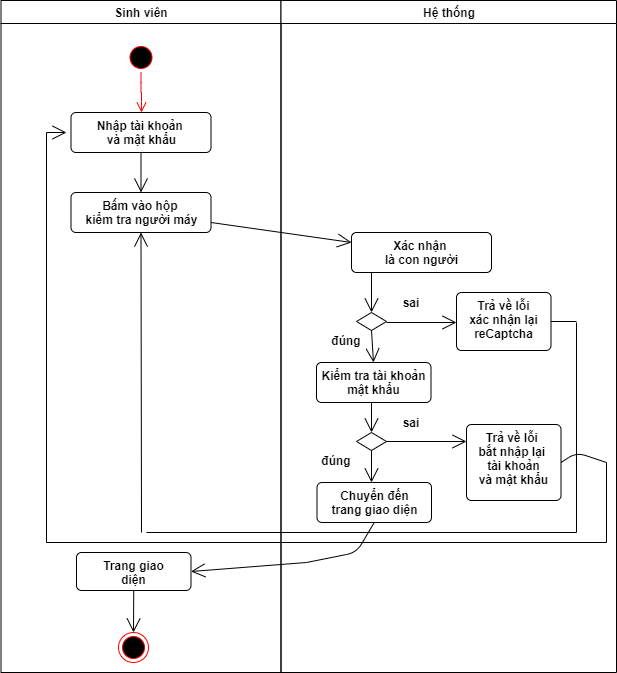

The diagram above was exported from draw.io. Its source (the exported page's mxGraphModel, read from the mxfile embedded in the PNG):
<mxGraphModel dx="1019" dy="503" grid="1" gridSize="10" guides="1" tooltips="1" connect="1" arrows="1" fold="1" page="1" pageScale="1" pageWidth="1169" pageHeight="826" background="#ffffff" math="0" shadow="0">
  <root>
    <mxCell id="0" />
    <mxCell id="1" parent="0" />
    <mxCell id="2" value="Sinh viên" style="swimlane;whiteSpace=wrap;fontStyle=1" parent="1" vertex="1">
      <mxGeometry x="164.5" y="128" width="280" height="672" as="geometry" />
    </mxCell>
    <mxCell id="8UlKio5sxyrmxS4qIeQ--41" value="" style="ellipse;html=1;shape=startState;fillColor=#000000;strokeColor=#ff0000;fontStyle=1" parent="2" vertex="1">
      <mxGeometry x="125" y="42" width="30" height="30" as="geometry" />
    </mxCell>
    <mxCell id="8UlKio5sxyrmxS4qIeQ--42" value="" style="edgeStyle=orthogonalEdgeStyle;html=1;verticalAlign=bottom;endArrow=open;endSize=8;strokeColor=#ff0000;fontStyle=1" parent="2" source="8UlKio5sxyrmxS4qIeQ--41" edge="1">
      <mxGeometry relative="1" as="geometry">
        <mxPoint x="140.5" y="112" as="targetPoint" />
      </mxGeometry>
    </mxCell>
    <mxCell id="8UlKio5sxyrmxS4qIeQ--43" value="Nhập tài khoản&amp;nbsp;&lt;br&gt;và mật khẩu&lt;br&gt;" style="html=1;align=center;verticalAlign=top;rounded=1;absoluteArcSize=1;arcSize=10;dashed=0;fontStyle=1" parent="2" vertex="1">
      <mxGeometry x="70" y="112" width="140" height="40" as="geometry" />
    </mxCell>
    <mxCell id="8UlKio5sxyrmxS4qIeQ--45" value="Bấm vào hộp&amp;nbsp;&lt;br&gt;kiểm tra người máy" style="html=1;align=center;verticalAlign=top;rounded=1;absoluteArcSize=1;arcSize=10;dashed=0;fontStyle=1" parent="2" vertex="1">
      <mxGeometry x="70" y="192" width="140" height="40" as="geometry" />
    </mxCell>
    <mxCell id="8UlKio5sxyrmxS4qIeQ--48" value="" style="endArrow=open;endFill=1;endSize=12;html=1;exitX=0.5;exitY=1;exitDx=0;exitDy=0;fontStyle=1" parent="2" source="8UlKio5sxyrmxS4qIeQ--43" target="8UlKio5sxyrmxS4qIeQ--45" edge="1">
      <mxGeometry width="160" relative="1" as="geometry">
        <mxPoint x="85.5" y="272" as="sourcePoint" />
        <mxPoint x="245.5" y="272" as="targetPoint" />
      </mxGeometry>
    </mxCell>
    <mxCell id="8UlKio5sxyrmxS4qIeQ--73" value="" style="endArrow=none;html=1;fontStyle=1" parent="2" edge="1">
      <mxGeometry width="50" height="50" relative="1" as="geometry">
        <mxPoint x="145.5" y="532" as="sourcePoint" />
        <mxPoint x="575.5" y="532" as="targetPoint" />
      </mxGeometry>
    </mxCell>
    <mxCell id="8UlKio5sxyrmxS4qIeQ--77" value="" style="endArrow=none;html=1;fontStyle=1" parent="2" edge="1">
      <mxGeometry width="50" height="50" relative="1" as="geometry">
        <mxPoint x="45.5" y="542" as="sourcePoint" />
        <mxPoint x="605.5" y="542" as="targetPoint" />
      </mxGeometry>
    </mxCell>
    <mxCell id="8UlKio5sxyrmxS4qIeQ--78" value="" style="endArrow=none;html=1;fontStyle=1" parent="2" edge="1">
      <mxGeometry width="50" height="50" relative="1" as="geometry">
        <mxPoint x="45.5" y="542" as="sourcePoint" />
        <mxPoint x="45.5" y="132" as="targetPoint" />
      </mxGeometry>
    </mxCell>
    <mxCell id="8UlKio5sxyrmxS4qIeQ--79" value="" style="endArrow=open;endFill=1;endSize=12;html=1;fontStyle=1" parent="2" edge="1">
      <mxGeometry width="160" relative="1" as="geometry">
        <mxPoint x="45.5" y="132" as="sourcePoint" />
        <mxPoint x="65.5" y="132" as="targetPoint" />
      </mxGeometry>
    </mxCell>
    <mxCell id="8UlKio5sxyrmxS4qIeQ--80" value="" style="endArrow=open;endFill=1;endSize=12;html=1;entryX=0.5;entryY=1;entryDx=0;entryDy=0;fontStyle=1" parent="2" target="8UlKio5sxyrmxS4qIeQ--45" edge="1">
      <mxGeometry width="160" relative="1" as="geometry">
        <mxPoint x="140.5" y="532" as="sourcePoint" />
        <mxPoint x="225.5" y="322" as="targetPoint" />
      </mxGeometry>
    </mxCell>
    <mxCell id="8UlKio5sxyrmxS4qIeQ--81" value="Trang giao&lt;br&gt;diện" style="html=1;align=center;verticalAlign=top;rounded=1;absoluteArcSize=1;arcSize=10;dashed=0;fontStyle=1" parent="2" vertex="1">
      <mxGeometry x="75.5" y="552" width="114.5" height="38" as="geometry" />
    </mxCell>
    <mxCell id="8UlKio5sxyrmxS4qIeQ--82" value="" style="ellipse;html=1;shape=endState;fillColor=#000000;strokeColor=#ff0000;fontStyle=1" parent="2" vertex="1">
      <mxGeometry x="117.5" y="632" width="30" height="30" as="geometry" />
    </mxCell>
    <mxCell id="8UlKio5sxyrmxS4qIeQ--83" value="" style="endArrow=open;endFill=1;endSize=12;html=1;exitX=0.5;exitY=1;exitDx=0;exitDy=0;entryX=0.5;entryY=0;entryDx=0;entryDy=0;fontStyle=1" parent="2" source="8UlKio5sxyrmxS4qIeQ--81" target="8UlKio5sxyrmxS4qIeQ--82" edge="1">
      <mxGeometry width="160" relative="1" as="geometry">
        <mxPoint x="225.5" y="612" as="sourcePoint" />
        <mxPoint x="385.5" y="612" as="targetPoint" />
      </mxGeometry>
    </mxCell>
    <mxCell id="3" value="Hệ thống" style="swimlane;whiteSpace=wrap;fontStyle=1" parent="1" vertex="1">
      <mxGeometry x="444.5" y="128" width="335.5" height="672" as="geometry" />
    </mxCell>
    <mxCell id="8UlKio5sxyrmxS4qIeQ--44" value="Xác nhận&amp;nbsp;&lt;br&gt;là con người" style="html=1;align=center;verticalAlign=top;rounded=1;absoluteArcSize=1;arcSize=10;dashed=0;fontStyle=1" parent="3" vertex="1">
      <mxGeometry x="70.5" y="232" width="140" height="40" as="geometry" />
    </mxCell>
    <mxCell id="8UlKio5sxyrmxS4qIeQ--50" value="" style="rhombus;fontStyle=1" parent="3" vertex="1">
      <mxGeometry x="75.5" y="312" width="30" height="18" as="geometry" />
    </mxCell>
    <mxCell id="8UlKio5sxyrmxS4qIeQ--52" value="" style="endArrow=open;endFill=1;endSize=12;html=1;entryX=0.5;entryY=0;entryDx=0;entryDy=0;fontStyle=1" parent="3" target="8UlKio5sxyrmxS4qIeQ--50" edge="1">
      <mxGeometry width="160" relative="1" as="geometry">
        <mxPoint x="90.5" y="272" as="sourcePoint" />
        <mxPoint x="35.5" y="322" as="targetPoint" />
      </mxGeometry>
    </mxCell>
    <mxCell id="8UlKio5sxyrmxS4qIeQ--53" value="Kiểm tra tài khoản&lt;br&gt;mật khẩu" style="html=1;align=center;verticalAlign=top;rounded=1;absoluteArcSize=1;arcSize=10;dashed=0;fontStyle=1" parent="3" vertex="1">
      <mxGeometry x="35.5" y="362" width="114.5" height="40" as="geometry" />
    </mxCell>
    <mxCell id="8UlKio5sxyrmxS4qIeQ--54" value="" style="endArrow=open;endFill=1;endSize=12;html=1;exitX=0.5;exitY=1;exitDx=0;exitDy=0;fontStyle=1" parent="3" source="8UlKio5sxyrmxS4qIeQ--50" edge="1">
      <mxGeometry width="160" relative="1" as="geometry">
        <mxPoint x="-154.5" y="342" as="sourcePoint" />
        <mxPoint x="92.5" y="362" as="targetPoint" />
      </mxGeometry>
    </mxCell>
    <mxCell id="8UlKio5sxyrmxS4qIeQ--56" value="đúng" style="text;html=1;strokeColor=none;fillColor=none;align=center;verticalAlign=middle;whiteSpace=wrap;rounded=0;fontStyle=1" parent="3" vertex="1">
      <mxGeometry x="45.5" y="330" width="40" height="20" as="geometry" />
    </mxCell>
    <mxCell id="8UlKio5sxyrmxS4qIeQ--57" value="sai" style="text;html=1;strokeColor=none;fillColor=none;align=center;verticalAlign=middle;whiteSpace=wrap;rounded=0;fontStyle=1" parent="3" vertex="1">
      <mxGeometry x="110.5" y="292" width="40" height="20" as="geometry" />
    </mxCell>
    <mxCell id="8UlKio5sxyrmxS4qIeQ--58" value="Trả về lỗi&lt;br&gt;xác nhận lại&lt;br&gt;reCaptcha" style="html=1;align=center;verticalAlign=top;rounded=1;absoluteArcSize=1;arcSize=10;dashed=0;fontStyle=1" parent="3" vertex="1">
      <mxGeometry x="175.5" y="292" width="94.5" height="58" as="geometry" />
    </mxCell>
    <mxCell id="8UlKio5sxyrmxS4qIeQ--59" value="" style="endArrow=open;endFill=1;endSize=12;html=1;fontStyle=1" parent="3" edge="1">
      <mxGeometry width="160" relative="1" as="geometry">
        <mxPoint x="105.5" y="322" as="sourcePoint" />
        <mxPoint x="175.5" y="322" as="targetPoint" />
      </mxGeometry>
    </mxCell>
    <mxCell id="8UlKio5sxyrmxS4qIeQ--60" value="" style="rhombus;fontStyle=1" parent="3" vertex="1">
      <mxGeometry x="75.5" y="432" width="30" height="18" as="geometry" />
    </mxCell>
    <mxCell id="8UlKio5sxyrmxS4qIeQ--63" value="" style="endArrow=open;endFill=1;endSize=12;html=1;entryX=0.5;entryY=0;entryDx=0;entryDy=0;fontStyle=1" parent="3" target="8UlKio5sxyrmxS4qIeQ--60" edge="1">
      <mxGeometry width="160" relative="1" as="geometry">
        <mxPoint x="90.5" y="402" as="sourcePoint" />
        <mxPoint x="305.5" y="462" as="targetPoint" />
      </mxGeometry>
    </mxCell>
    <mxCell id="8UlKio5sxyrmxS4qIeQ--64" value="đúng" style="text;html=1;strokeColor=none;fillColor=none;align=center;verticalAlign=middle;whiteSpace=wrap;rounded=0;fontStyle=1" parent="3" vertex="1">
      <mxGeometry x="35.5" y="450" width="40" height="20" as="geometry" />
    </mxCell>
    <mxCell id="8UlKio5sxyrmxS4qIeQ--65" value="" style="endArrow=open;endFill=1;endSize=12;html=1;exitX=0.5;exitY=1;exitDx=0;exitDy=0;fontStyle=1" parent="3" source="8UlKio5sxyrmxS4qIeQ--60" edge="1">
      <mxGeometry width="160" relative="1" as="geometry">
        <mxPoint x="105.5" y="482" as="sourcePoint" />
        <mxPoint x="90.5" y="482" as="targetPoint" />
      </mxGeometry>
    </mxCell>
    <mxCell id="8UlKio5sxyrmxS4qIeQ--66" value="Chuyển đến&lt;br&gt;trang giao diện" style="html=1;align=center;verticalAlign=top;rounded=1;absoluteArcSize=1;arcSize=10;dashed=0;fontStyle=1" parent="3" vertex="1">
      <mxGeometry x="36" y="482" width="114.5" height="40" as="geometry" />
    </mxCell>
    <mxCell id="8UlKio5sxyrmxS4qIeQ--68" value="sai" style="text;html=1;strokeColor=none;fillColor=none;align=center;verticalAlign=middle;whiteSpace=wrap;rounded=0;fontStyle=1" parent="3" vertex="1">
      <mxGeometry x="110" y="412" width="40" height="20" as="geometry" />
    </mxCell>
    <mxCell id="8UlKio5sxyrmxS4qIeQ--69" value="Trả về lỗi&amp;nbsp;&lt;br&gt;bắt nhập lại&amp;nbsp;&lt;br&gt;tài khoản&lt;br&gt;và mật khẩu" style="html=1;align=center;verticalAlign=top;rounded=1;absoluteArcSize=1;arcSize=10;dashed=0;fontStyle=1" parent="3" vertex="1">
      <mxGeometry x="185.5" y="424" width="94.5" height="76" as="geometry" />
    </mxCell>
    <mxCell id="8UlKio5sxyrmxS4qIeQ--70" value="" style="endArrow=open;endFill=1;endSize=12;html=1;exitX=1;exitY=0.5;exitDx=0;exitDy=0;fontStyle=1" parent="3" source="8UlKio5sxyrmxS4qIeQ--60" edge="1">
      <mxGeometry width="160" relative="1" as="geometry">
        <mxPoint x="95.5" y="452" as="sourcePoint" />
        <mxPoint x="185.5" y="441" as="targetPoint" />
      </mxGeometry>
    </mxCell>
    <mxCell id="8UlKio5sxyrmxS4qIeQ--71" value="" style="endArrow=none;html=1;exitX=1;exitY=0.5;exitDx=0;exitDy=0;fontStyle=1" parent="3" source="8UlKio5sxyrmxS4qIeQ--58" edge="1">
      <mxGeometry width="50" height="50" relative="1" as="geometry">
        <mxPoint x="255.5" y="272" as="sourcePoint" />
        <mxPoint x="295.5" y="321" as="targetPoint" />
      </mxGeometry>
    </mxCell>
    <mxCell id="8UlKio5sxyrmxS4qIeQ--72" value="" style="endArrow=none;html=1;fontStyle=1" parent="3" edge="1">
      <mxGeometry width="50" height="50" relative="1" as="geometry">
        <mxPoint x="295.5" y="532" as="sourcePoint" />
        <mxPoint x="295.5" y="322" as="targetPoint" />
      </mxGeometry>
    </mxCell>
    <mxCell id="8UlKio5sxyrmxS4qIeQ--75" value="" style="endArrow=none;html=1;exitX=1;exitY=0.5;exitDx=0;exitDy=0;fontStyle=1" parent="3" source="8UlKio5sxyrmxS4qIeQ--69" edge="1">
      <mxGeometry width="50" height="50" relative="1" as="geometry">
        <mxPoint x="295.5" y="492" as="sourcePoint" />
        <mxPoint x="325.5" y="462" as="targetPoint" />
        <Array as="points">
          <mxPoint x="295.5" y="452" />
        </Array>
      </mxGeometry>
    </mxCell>
    <mxCell id="8UlKio5sxyrmxS4qIeQ--76" value="" style="endArrow=none;html=1;fontStyle=1" parent="3" edge="1">
      <mxGeometry width="50" height="50" relative="1" as="geometry">
        <mxPoint x="325.5" y="542" as="sourcePoint" />
        <mxPoint x="325.5" y="462" as="targetPoint" />
      </mxGeometry>
    </mxCell>
    <mxCell id="8UlKio5sxyrmxS4qIeQ--85" value="" style="endArrow=none;html=1;entryX=0.5;entryY=1;entryDx=0;entryDy=0;fontStyle=1" parent="3" target="8UlKio5sxyrmxS4qIeQ--66" edge="1">
      <mxGeometry width="50" height="50" relative="1" as="geometry">
        <mxPoint x="25.5" y="562" as="sourcePoint" />
        <mxPoint x="125.5" y="572" as="targetPoint" />
        <Array as="points">
          <mxPoint x="75.5" y="552" />
        </Array>
      </mxGeometry>
    </mxCell>
    <mxCell id="8UlKio5sxyrmxS4qIeQ--86" value="" style="endArrow=open;endFill=1;endSize=12;html=1;entryX=1;entryY=0.5;entryDx=0;entryDy=0;fontStyle=1" parent="3" target="8UlKio5sxyrmxS4qIeQ--81" edge="1">
      <mxGeometry width="160" relative="1" as="geometry">
        <mxPoint x="25.5" y="562" as="sourcePoint" />
        <mxPoint x="195.5" y="602" as="targetPoint" />
      </mxGeometry>
    </mxCell>
    <mxCell id="8UlKio5sxyrmxS4qIeQ--49" value="" style="endArrow=open;endFill=1;endSize=12;html=1;exitX=1;exitY=0.75;exitDx=0;exitDy=0;entryX=0;entryY=0.25;entryDx=0;entryDy=0;fontStyle=1" parent="1" source="8UlKio5sxyrmxS4qIeQ--45" target="8UlKio5sxyrmxS4qIeQ--44" edge="1">
      <mxGeometry width="160" relative="1" as="geometry">
        <mxPoint x="320" y="400" as="sourcePoint" />
        <mxPoint x="480" y="400" as="targetPoint" />
      </mxGeometry>
    </mxCell>
  </root>
</mxGraphModel>